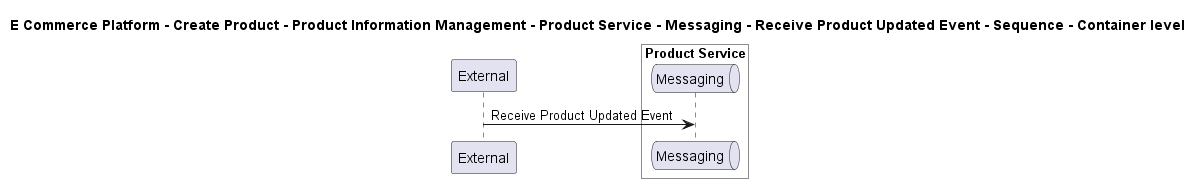

The diagram above was rendered by PlantUML. Its source (embedded in the PNG):
@startuml

title E Commerce Platform - Create Product - Product Information Management - Product Service - Messaging - Receive Product Updated Event - Sequence - Container level

participant "External" as C4InterFlow.SoftwareSystems.ExternalSystem

box "Product Service" #White
    queue "Messaging" as ECommercePlatform.CreateProduct.ProductInformationManagement.SoftwareSystems.ProductService.Containers.Messaging
end box


C4InterFlow.SoftwareSystems.ExternalSystem -> ECommercePlatform.CreateProduct.ProductInformationManagement.SoftwareSystems.ProductService.Containers.Messaging : Receive Product Updated Event


@enduml